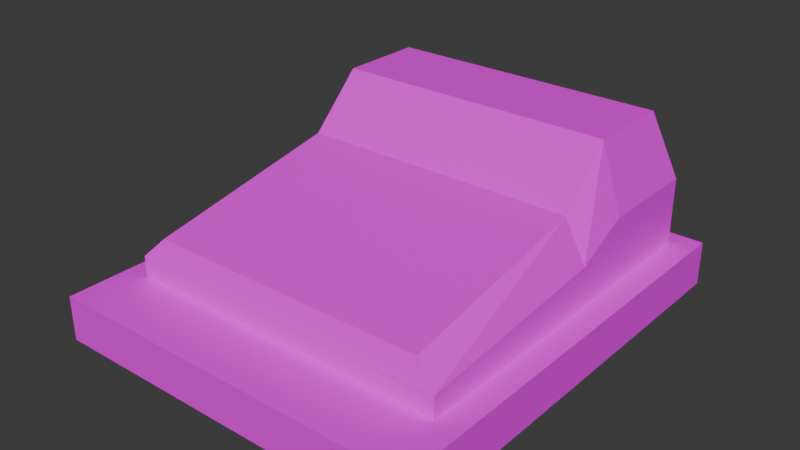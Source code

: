 # Source: Register.blend  (saved by Blender 4.5.90; exported with 4.5.12 LTS)
import bpy
from mathutils import Matrix  # noqa: F401  (used for matrix-valued properties, if any)

bpy.ops.wm.read_factory_settings(use_empty=True)
scene = bpy.context.scene
scene.name = 'Scene'

# ---- collections
col_collection = bpy.data.collections.new('Collection'); scene.collection.children.link(col_collection)

# ---- images (referenced by path relative to the original .blend; pixels are not part of the script)
import os
ASSET_DIR = os.environ.get("B2B_ASSET_DIR", "")  # directory of the original .blend (textures are referenced by path, not embedded)
HERE = os.path.dirname(os.path.abspath(__file__))  # packed textures are extracted next to this script under _unpacked/

def load_image(name, relpath, width, height, colorspace="sRGB"):
    """Load a texture the original file referenced (path relative to the .blend, or extracted next to this script)."""
    p = next((c for c in (os.path.join(HERE, relpath), os.path.join(ASSET_DIR, relpath)) if relpath and os.path.exists(c)), "")
    if p:
        img = bpy.data.images.load(p, check_existing=True)
        img.name = name
    else:  # same state as the original file: an image datablock whose file is absent (Cycles renders it pink)
        img = bpy.data.images.new(name, width, height)
        img.source = "FILE"
        img.filepath = "//" + (relpath or name)
    img.colorspace_settings.name = colorspace
    return img
img_untitled = load_image('Untitled', 'Register.png', 1024, 1024, 'sRGB')

# ---- materials (node trees are filled in below, after node groups)
mat_register = bpy.data.materials.new('Register')

# ---- material node trees
mat_register.use_nodes = True; mat_register.node_tree.nodes.clear()
_N = mat_register.node_tree.nodes; _L = mat_register.node_tree.links
n0 = _N.new('ShaderNodeBsdfPrincipled'); n0.name = 'Principled BSDF'; n0.location = (10, 300)
n1 = _N.new('ShaderNodeOutputMaterial'); n1.name = 'Material Output'; n1.location = (300, 300)
n2 = _N.new('ShaderNodeTexImage'); n2.name = 'Image Texture'; n2.location = (-280, 271)
n2.image = img_untitled
_L.new(n0.outputs[0], n1.inputs[0])
_L.new(n2.outputs[0], n0.inputs[0])
n1.is_active_output = True

# ---- world
world_world = bpy.data.worlds.new('World'); scene.world = world_world
world_world.use_nodes = True; world_world.node_tree.nodes.clear()
_N = world_world.node_tree.nodes; _L = world_world.node_tree.links
n0 = _N.new('ShaderNodeOutputWorld'); n0.name = 'World Output'; n0.location = (300, 300)
n1 = _N.new('ShaderNodeBackground'); n1.name = 'Background'; n1.location = (10, 300)
n1.inputs[0].default_value = (0.05088, 0.05088, 0.05088, 1.0)
_L.new(n1.outputs[0], n0.inputs[0])
n0.is_active_output = True
world_world.color = (0.05088, 0.05088, 0.05088)
world_world.sun_shadow_jitter_overblur = 0.0

# ---- meshes
me_plane = bpy.data.meshes.new('Plane')
me_plane.from_pydata([(-0.6379, -0.887, -0.02351), (0.6379, -0.887, -0.02351), (-0.6379, 0.6231, 0.3798), (0.6379, 0.6231, 0.3798), (-0.6379, 0.234, 0.3798), (0.6379, 0.234, 0.3798), (-0.6379, -0.002963, 0.1451), (0.6379, -0.002963, 0.1451), (-0.736, -0.9161, -0.2203), (0.736, -0.9161, -0.2203), (-0.736, 0.7015, -0.2203), (0.736, 0.7015, -0.2203), (-0.736, 0.234, -0.2203), (0.736, 0.234, -0.2203), (-0.736, -0.002963, -0.2203), (0.736, -0.002963, -0.2203), (0.736, -0.002963, -0.03762), (0.736, -0.9161, -0.1219), (-0.736, 0.234, 0.07976), (-0.736, 0.7015, 0.07976), (0.736, 0.7015, 0.07976), (0.736, 0.234, 0.07976), (-0.736, -0.9161, -0.1219), (-0.736, -0.002963, -0.03762)], [], [(4, 5, 3, 2), (6, 7, 5, 4), (0, 1, 7, 6), (16, 17, 9, 15), (18, 19, 10, 12), (20, 21, 13, 11), (22, 23, 14, 8), (23, 18, 12, 14), (21, 16, 15, 13), (19, 20, 11, 10), (17, 22, 8, 9), (1, 0, 22, 17), (2, 3, 20, 19), (5, 7, 16, 21), (6, 4, 18, 23), (0, 6, 23, 22), (3, 5, 21, 20), (4, 2, 19, 18), (7, 1, 17, 16)])
_uv = me_plane.uv_layers.new(name='UVMap')
_uv.uv.foreach_set('vector', [0.4171, 0.7538, 0.7006, 0.7538, 0.7006, 0.8402, 0.4171, 0.8402, 0.4171, 0.6797, 0.7006, 0.6797, 0.7006, 0.7538, 0.4171, 0.7538, 0.4171, 0.4797, 0.7006, 0.4797, 0.7006, 0.6797, 0.4171, 0.6797, 0.7843, 0.6365, 0.7634, 0.8403, 0.7415, 0.8401, 0.7435, 0.6366, 0.8092, 0.5831, 0.8077, 0.4796, 0.7413, 0.4806, 0.7428, 0.5841, 0.8079, 0.4797, 0.8094, 0.5832, 0.743, 0.5842, 0.7415, 0.4807, 0.7632, 0.8403, 0.7841, 0.6365, 0.7433, 0.6365, 0.7413, 0.84, 0.7841, 0.6365, 0.8092, 0.5831, 0.7428, 0.5841, 0.7433, 0.6365, 0.8094, 0.5832, 0.7843, 0.6365, 0.7435, 0.6366, 0.743, 0.5842, 0.9129, 0.3475, 0.9129, 0.02045, 0.9796, 0.02045, 0.9796, 0.3475, 0.9429, 0.8068, 0.9429, 0.4797, 0.9648, 0.4797, 0.9648, 0.8068, 0.9201, 0.785, 0.9201, 0.5015, 0.9429, 0.4797, 0.9429, 0.8068, 0.844, 0.3257, 0.844, 0.04224, 0.9129, 0.02045, 0.9129, 0.3475, 0.8792, 0.5823, 0.8306, 0.6378, 0.7843, 0.6365, 0.8094, 0.5832, 0.8304, 0.6377, 0.8791, 0.5822, 0.8092, 0.5831, 0.7841, 0.6365, 0.7942, 0.835, 0.8304, 0.6377, 0.7841, 0.6365, 0.7632, 0.8403, 0.8781, 0.4961, 0.8792, 0.5823, 0.8094, 0.5832, 0.8079, 0.4797, 0.8791, 0.5822, 0.8779, 0.496, 0.8077, 0.4796, 0.8092, 0.5831, 0.8306, 0.6378, 0.7944, 0.835, 0.7634, 0.8403, 0.7843, 0.6365])
me_plane.materials.append(mat_register)
me_plane.use_paint_bone_selection = False
me_plane.use_paint_mask = True
me_plane.update()
me_plane_001 = bpy.data.meshes.new('Plane.001')
me_plane_001.from_pydata([(-0.8504, -1.0, 0.0), (0.8504, -1.0, 0.0), (-0.8504, 1.0, 0.0), (0.8504, 1.0, 0.0), (-0.8504, 1.0, -0.2), (-0.8504, -1.0, -0.2), (0.8504, -1.0, -0.2), (0.8504, 1.0, -0.2)], [], [(0, 1, 3, 2), (5, 4, 7, 6), (3, 7, 4, 2), (0, 5, 6, 1), (1, 6, 7, 3), (2, 4, 5, 0)])
_uv = me_plane_001.uv_layers.new(name='UVMap')
_uv.uv.foreach_set('vector', [0.3762, 0.4806, 0.02045, 0.4806, 0.02045, 0.899, 0.3762, 0.899, 0.3762, 0.4388, 0.3762, 0.02045, 0.02045, 0.02045, 0.02045, 0.4388, 0.7612, 0.3762, 0.8031, 0.3762, 0.8031, 0.02045, 0.7612, 0.02045, 0.3762, 0.4806, 0.3762, 0.4388, 0.02045, 0.4388, 0.02045, 0.4806, 0.5417, 0.02045, 0.4998, 0.02045, 0.4998, 0.4388, 0.5417, 0.4388, 0.4171, 0.4388, 0.4589, 0.4388, 0.4589, 0.02045, 0.4171, 0.02045])
me_plane_001.materials.append(mat_register)
me_plane_001.update()

# ---- objects
ob_plane = bpy.data.objects.new('Plane', me_plane)
ob_plane_001 = bpy.data.objects.new('Plane.001', me_plane_001)

# ---- transforms, parenting, visibility, modifiers, constraints
ob_plane.location = (0.0, 0.0, 0.2203)
ob_plane_001.location = (0.0, -0.2068, 0.0)

# ---- collection membership
col_collection.objects.link(ob_plane)
col_collection.objects.link(ob_plane_001)

# ---- scene / render settings (as saved in the file)
scene.frame_start = 1; scene.frame_end = 250; scene.frame_set(1)
scene.render.engine = 'BLENDER_EEVEE_NEXT'
bpy.context.view_layer.update()

# ---- added for rendering (the .blend has no active camera and no usable light): camera, sun
cam_auto = bpy.data.cameras.new('AutoCamera')
cam_auto.lens = 50.0
cam_auto.sensor_width = 36.0
cam_auto.clip_end = 1000.0
ob_auto_camera = bpy.data.objects.new('AutoCamera', cam_auto)
scene.collection.objects.link(ob_auto_camera)
ob_auto_camera.location = (2.53935, -3.25403, 2.23155)
ob_auto_camera.rotation_euler = (1.09748, -7.21219e-08, 0.694738)
scene.camera = ob_auto_camera
light_auto_sun = bpy.data.lights.new('AutoSun', 'SUN')
light_auto_sun.energy = 3.0
light_auto_sun.angle = 0.0523599
ob_auto_sun = bpy.data.objects.new('AutoSun', light_auto_sun)
scene.collection.objects.link(ob_auto_sun)
ob_auto_sun.rotation_euler = (0.872665, 0.174533, 0.523599)
bpy.context.view_layer.update()

